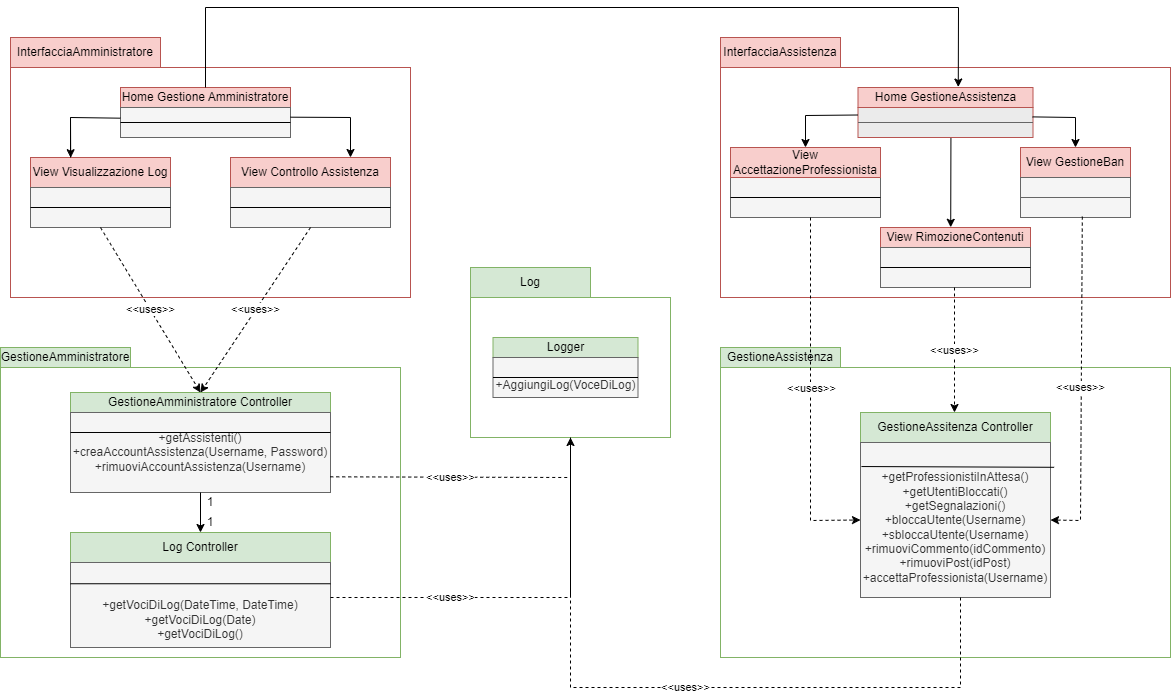

The diagram above was exported from draw.io. Its source (the exported page's mxGraphModel, read from the mxfile embedded in the PNG):
<mxGraphModel dx="1434" dy="1876" grid="1" gridSize="10" guides="1" tooltips="1" connect="1" arrows="1" fold="1" page="1" pageScale="1" pageWidth="827" pageHeight="1169" math="0" shadow="0">
  <root>
    <mxCell id="0" />
    <mxCell id="1" parent="0" />
    <mxCell id="_iW7lStZhV066AtyDzzr-1" value="" style="rounded=0;whiteSpace=wrap;html=1;fillColor=none;strokeColor=#b85450;" parent="1" vertex="1">
      <mxGeometry x="60" y="60" width="400" height="230" as="geometry" />
    </mxCell>
    <mxCell id="_iW7lStZhV066AtyDzzr-2" value="InterfacciaAmministratore" style="rounded=0;whiteSpace=wrap;html=1;fillColor=#f8cecc;strokeColor=#b85450;" parent="1" vertex="1">
      <mxGeometry x="60" y="30" width="150" height="30" as="geometry" />
    </mxCell>
    <mxCell id="_iW7lStZhV066AtyDzzr-3" value="Home Gestione Amministratore" style="rounded=0;whiteSpace=wrap;html=1;fillColor=#f8cecc;strokeColor=#b85450;" parent="1" vertex="1">
      <mxGeometry x="170" y="80" width="170" height="20" as="geometry" />
    </mxCell>
    <mxCell id="_iW7lStZhV066AtyDzzr-4" value="" style="rounded=0;whiteSpace=wrap;html=1;fillColor=#f5f5f5;fontColor=#333333;strokeColor=#666666;" parent="1" vertex="1">
      <mxGeometry x="170" y="100" width="170" height="30" as="geometry" />
    </mxCell>
    <mxCell id="_iW7lStZhV066AtyDzzr-5" value="" style="endArrow=none;html=1;rounded=0;exitX=0;exitY=0.5;exitDx=0;exitDy=0;entryX=1;entryY=0.5;entryDx=0;entryDy=0;" parent="1" source="_iW7lStZhV066AtyDzzr-4" target="_iW7lStZhV066AtyDzzr-4" edge="1">
      <mxGeometry width="50" height="50" relative="1" as="geometry">
        <mxPoint x="390" y="180" as="sourcePoint" />
        <mxPoint x="440" y="130" as="targetPoint" />
      </mxGeometry>
    </mxCell>
    <mxCell id="_iW7lStZhV066AtyDzzr-6" value="View Visualizzazione Log" style="rounded=0;whiteSpace=wrap;html=1;fillColor=#f8cecc;strokeColor=#b85450;" parent="1" vertex="1">
      <mxGeometry x="80" y="150" width="140" height="30" as="geometry" />
    </mxCell>
    <mxCell id="_iW7lStZhV066AtyDzzr-7" value="" style="rounded=0;whiteSpace=wrap;html=1;fillColor=#f5f5f5;fontColor=#333333;strokeColor=#666666;" parent="1" vertex="1">
      <mxGeometry x="80" y="180" width="140" height="40" as="geometry" />
    </mxCell>
    <mxCell id="_iW7lStZhV066AtyDzzr-8" value="" style="endArrow=none;html=1;rounded=0;exitX=0;exitY=0.5;exitDx=0;exitDy=0;entryX=1;entryY=0.5;entryDx=0;entryDy=0;" parent="1" source="_iW7lStZhV066AtyDzzr-7" target="_iW7lStZhV066AtyDzzr-7" edge="1">
      <mxGeometry width="50" height="50" relative="1" as="geometry">
        <mxPoint x="390" y="180" as="sourcePoint" />
        <mxPoint x="440" y="130" as="targetPoint" />
      </mxGeometry>
    </mxCell>
    <mxCell id="_iW7lStZhV066AtyDzzr-9" value="View Controllo Assistenza" style="rounded=0;whiteSpace=wrap;html=1;fillColor=#f8cecc;strokeColor=#b85450;" parent="1" vertex="1">
      <mxGeometry x="280" y="150" width="160" height="30" as="geometry" />
    </mxCell>
    <mxCell id="_iW7lStZhV066AtyDzzr-11" value="" style="rounded=0;whiteSpace=wrap;html=1;fillColor=#f5f5f5;fontColor=#333333;strokeColor=#666666;" parent="1" vertex="1">
      <mxGeometry x="280" y="180" width="160" height="40" as="geometry" />
    </mxCell>
    <mxCell id="_iW7lStZhV066AtyDzzr-12" value="" style="endArrow=none;html=1;rounded=0;exitX=0;exitY=0.5;exitDx=0;exitDy=0;entryX=1;entryY=0.5;entryDx=0;entryDy=0;" parent="1" source="_iW7lStZhV066AtyDzzr-11" target="_iW7lStZhV066AtyDzzr-11" edge="1">
      <mxGeometry width="50" height="50" relative="1" as="geometry">
        <mxPoint x="390" y="180" as="sourcePoint" />
        <mxPoint x="440" y="130" as="targetPoint" />
      </mxGeometry>
    </mxCell>
    <mxCell id="_iW7lStZhV066AtyDzzr-13" value="" style="endArrow=none;html=1;rounded=0;exitX=1;exitY=0.323;exitDx=0;exitDy=0;exitPerimeter=0;" parent="1" source="_iW7lStZhV066AtyDzzr-4" edge="1">
      <mxGeometry width="50" height="50" relative="1" as="geometry">
        <mxPoint x="390" y="180" as="sourcePoint" />
        <mxPoint x="400" y="110" as="targetPoint" />
      </mxGeometry>
    </mxCell>
    <mxCell id="_iW7lStZhV066AtyDzzr-14" value="" style="endArrow=classic;html=1;rounded=0;entryX=0.75;entryY=0;entryDx=0;entryDy=0;" parent="1" target="_iW7lStZhV066AtyDzzr-9" edge="1">
      <mxGeometry width="50" height="50" relative="1" as="geometry">
        <mxPoint x="400" y="110" as="sourcePoint" />
        <mxPoint x="440" y="110" as="targetPoint" />
      </mxGeometry>
    </mxCell>
    <mxCell id="_iW7lStZhV066AtyDzzr-15" value="" style="endArrow=none;html=1;rounded=0;exitX=-0.001;exitY=0.356;exitDx=0;exitDy=0;exitPerimeter=0;" parent="1" source="_iW7lStZhV066AtyDzzr-4" edge="1">
      <mxGeometry width="50" height="50" relative="1" as="geometry">
        <mxPoint x="220" y="160" as="sourcePoint" />
        <mxPoint x="120" y="150" as="targetPoint" />
        <Array as="points">
          <mxPoint x="120" y="110" />
        </Array>
      </mxGeometry>
    </mxCell>
    <mxCell id="_iW7lStZhV066AtyDzzr-16" value="" style="endArrow=classic;html=1;rounded=0;entryX=0.287;entryY=0.007;entryDx=0;entryDy=0;entryPerimeter=0;" parent="1" target="_iW7lStZhV066AtyDzzr-6" edge="1">
      <mxGeometry width="50" height="50" relative="1" as="geometry">
        <mxPoint x="120" y="110" as="sourcePoint" />
        <mxPoint x="190" y="110" as="targetPoint" />
      </mxGeometry>
    </mxCell>
    <mxCell id="_iW7lStZhV066AtyDzzr-17" value="" style="rounded=0;whiteSpace=wrap;html=1;fillColor=none;strokeColor=#82b366;" parent="1" vertex="1">
      <mxGeometry x="520" y="290" width="200" height="140" as="geometry" />
    </mxCell>
    <mxCell id="_iW7lStZhV066AtyDzzr-18" value="Log" style="rounded=0;whiteSpace=wrap;html=1;fillColor=#d5e8d4;strokeColor=#82b366;" parent="1" vertex="1">
      <mxGeometry x="520" y="260" width="120" height="30" as="geometry" />
    </mxCell>
    <mxCell id="_iW7lStZhV066AtyDzzr-19" value="" style="rounded=0;whiteSpace=wrap;html=1;fillColor=none;strokeColor=#b85450;" parent="1" vertex="1">
      <mxGeometry x="770" y="60" width="450" height="230" as="geometry" />
    </mxCell>
    <mxCell id="_iW7lStZhV066AtyDzzr-20" value="InterfacciaAssistenza" style="rounded=0;whiteSpace=wrap;html=1;fillColor=#f8cecc;strokeColor=#b85450;" parent="1" vertex="1">
      <mxGeometry x="770" y="30" width="120" height="30" as="geometry" />
    </mxCell>
    <mxCell id="_iW7lStZhV066AtyDzzr-21" value="Home GestioneAssistenza" style="rounded=0;whiteSpace=wrap;html=1;fillColor=#f8cecc;strokeColor=#b85450;" parent="1" vertex="1">
      <mxGeometry x="907.5" y="80" width="175" height="20" as="geometry" />
    </mxCell>
    <mxCell id="_iW7lStZhV066AtyDzzr-22" value="" style="rounded=0;whiteSpace=wrap;html=1;fillColor=#EBEBEB;strokeColor=#b85450;" parent="1" vertex="1">
      <mxGeometry x="907.5" y="100" width="175" height="30" as="geometry" />
    </mxCell>
    <mxCell id="_iW7lStZhV066AtyDzzr-23" value="" style="endArrow=none;html=1;rounded=0;entryX=1;entryY=0.5;entryDx=0;entryDy=0;exitX=0;exitY=0.5;exitDx=0;exitDy=0;strokeColor=#666666;fillColor=#f5f5f5;" parent="1" source="_iW7lStZhV066AtyDzzr-22" target="_iW7lStZhV066AtyDzzr-22" edge="1">
      <mxGeometry width="50" height="50" relative="1" as="geometry">
        <mxPoint x="870" y="100" as="sourcePoint" />
        <mxPoint x="920" y="50" as="targetPoint" />
      </mxGeometry>
    </mxCell>
    <mxCell id="_iW7lStZhV066AtyDzzr-24" value="" style="rounded=0;whiteSpace=wrap;html=1;fillColor=#f5f5f5;fontColor=#333333;strokeColor=#666666;" parent="1" vertex="1">
      <mxGeometry x="780" y="170" width="150" height="40" as="geometry" />
    </mxCell>
    <mxCell id="_iW7lStZhV066AtyDzzr-25" value="View GestioneBan" style="rounded=0;whiteSpace=wrap;html=1;fillColor=#f8cecc;strokeColor=#b85450;" parent="1" vertex="1">
      <mxGeometry x="1070" y="140" width="110" height="30" as="geometry" />
    </mxCell>
    <mxCell id="_iW7lStZhV066AtyDzzr-26" value="View AccettazioneProfessionista" style="rounded=0;whiteSpace=wrap;html=1;fillColor=#f8cecc;strokeColor=#b85450;" parent="1" vertex="1">
      <mxGeometry x="780" y="140" width="150" height="30" as="geometry" />
    </mxCell>
    <mxCell id="_iW7lStZhV066AtyDzzr-27" value="" style="endArrow=none;html=1;rounded=0;exitX=0;exitY=0.5;exitDx=0;exitDy=0;entryX=1;entryY=0.5;entryDx=0;entryDy=0;" parent="1" source="_iW7lStZhV066AtyDzzr-24" target="_iW7lStZhV066AtyDzzr-24" edge="1">
      <mxGeometry width="50" height="50" relative="1" as="geometry">
        <mxPoint x="1040" y="170" as="sourcePoint" />
        <mxPoint x="1090" y="120" as="targetPoint" />
      </mxGeometry>
    </mxCell>
    <mxCell id="_iW7lStZhV066AtyDzzr-28" value="" style="rounded=0;whiteSpace=wrap;html=1;fillColor=#f5f5f5;fontColor=#333333;strokeColor=#666666;" parent="1" vertex="1">
      <mxGeometry x="1070" y="170" width="110" height="40" as="geometry" />
    </mxCell>
    <mxCell id="_iW7lStZhV066AtyDzzr-29" value="" style="endArrow=none;html=1;rounded=0;exitX=0;exitY=0.5;exitDx=0;exitDy=0;entryX=1;entryY=0.5;entryDx=0;entryDy=0;fillColor=#f5f5f5;strokeColor=#666666;" parent="1" source="_iW7lStZhV066AtyDzzr-28" target="_iW7lStZhV066AtyDzzr-28" edge="1">
      <mxGeometry width="50" height="50" relative="1" as="geometry">
        <mxPoint x="1040" y="170" as="sourcePoint" />
        <mxPoint x="1090" y="120" as="targetPoint" />
      </mxGeometry>
    </mxCell>
    <mxCell id="_iW7lStZhV066AtyDzzr-30" value="View RimozioneContenuti" style="rounded=0;whiteSpace=wrap;html=1;fillColor=#f8cecc;strokeColor=#b85450;" parent="1" vertex="1">
      <mxGeometry x="930" y="220" width="150" height="20" as="geometry" />
    </mxCell>
    <mxCell id="_iW7lStZhV066AtyDzzr-31" value="" style="rounded=0;whiteSpace=wrap;html=1;fillColor=#f5f5f5;fontColor=#333333;strokeColor=#666666;" parent="1" vertex="1">
      <mxGeometry x="930" y="240" width="150" height="40" as="geometry" />
    </mxCell>
    <mxCell id="_iW7lStZhV066AtyDzzr-33" value="" style="endArrow=none;html=1;rounded=0;exitX=0;exitY=0.5;exitDx=0;exitDy=0;entryX=1;entryY=0.5;entryDx=0;entryDy=0;" parent="1" source="_iW7lStZhV066AtyDzzr-31" target="_iW7lStZhV066AtyDzzr-31" edge="1">
      <mxGeometry width="50" height="50" relative="1" as="geometry">
        <mxPoint x="1040" y="170" as="sourcePoint" />
        <mxPoint x="1090" y="120" as="targetPoint" />
      </mxGeometry>
    </mxCell>
    <mxCell id="_iW7lStZhV066AtyDzzr-36" value="" style="endArrow=classic;html=1;rounded=0;exitX=0.531;exitY=1.016;exitDx=0;exitDy=0;exitPerimeter=0;entryX=0.468;entryY=-0.01;entryDx=0;entryDy=0;entryPerimeter=0;" parent="1" source="_iW7lStZhV066AtyDzzr-22" target="_iW7lStZhV066AtyDzzr-30" edge="1">
      <mxGeometry width="50" height="50" relative="1" as="geometry">
        <mxPoint x="1040" y="240" as="sourcePoint" />
        <mxPoint x="1090" y="190" as="targetPoint" />
      </mxGeometry>
    </mxCell>
    <mxCell id="_iW7lStZhV066AtyDzzr-37" value="" style="endArrow=classic;html=1;rounded=0;exitX=0.998;exitY=0.313;exitDx=0;exitDy=0;entryX=0.5;entryY=0;entryDx=0;entryDy=0;exitPerimeter=0;" parent="1" source="_iW7lStZhV066AtyDzzr-22" target="_iW7lStZhV066AtyDzzr-25" edge="1">
      <mxGeometry width="50" height="50" relative="1" as="geometry">
        <mxPoint x="1040" y="170" as="sourcePoint" />
        <mxPoint x="1090" y="120" as="targetPoint" />
        <Array as="points">
          <mxPoint x="1125" y="110" />
        </Array>
      </mxGeometry>
    </mxCell>
    <mxCell id="_iW7lStZhV066AtyDzzr-38" value="" style="endArrow=classic;html=1;rounded=0;exitX=0;exitY=0.25;exitDx=0;exitDy=0;entryX=0.5;entryY=0;entryDx=0;entryDy=0;" parent="1" source="_iW7lStZhV066AtyDzzr-22" target="_iW7lStZhV066AtyDzzr-26" edge="1">
      <mxGeometry width="50" height="50" relative="1" as="geometry">
        <mxPoint x="910" y="150" as="sourcePoint" />
        <mxPoint x="960" y="100" as="targetPoint" />
        <Array as="points">
          <mxPoint x="855" y="108" />
        </Array>
      </mxGeometry>
    </mxCell>
    <mxCell id="_iW7lStZhV066AtyDzzr-39" value="Logger" style="rounded=0;whiteSpace=wrap;html=1;fillColor=#d5e8d4;strokeColor=#82b366;" parent="1" vertex="1">
      <mxGeometry x="542.5" y="330" width="145" height="20" as="geometry" />
    </mxCell>
    <mxCell id="_iW7lStZhV066AtyDzzr-40" value="&lt;br&gt;+AggiungiLog(VoceDiLog)&lt;br&gt;" style="rounded=0;whiteSpace=wrap;html=1;fillColor=#f5f5f5;fontColor=#333333;strokeColor=#666666;" parent="1" vertex="1">
      <mxGeometry x="542.5" y="350" width="145" height="40" as="geometry" />
    </mxCell>
    <mxCell id="_iW7lStZhV066AtyDzzr-41" value="" style="endArrow=none;html=1;rounded=0;exitX=0;exitY=0.5;exitDx=0;exitDy=0;entryX=1;entryY=0.5;entryDx=0;entryDy=0;" parent="1" source="_iW7lStZhV066AtyDzzr-40" target="_iW7lStZhV066AtyDzzr-40" edge="1">
      <mxGeometry width="50" height="50" relative="1" as="geometry">
        <mxPoint x="650" y="270" as="sourcePoint" />
        <mxPoint x="700" y="220" as="targetPoint" />
      </mxGeometry>
    </mxCell>
    <mxCell id="_iW7lStZhV066AtyDzzr-42" value="" style="rounded=0;whiteSpace=wrap;html=1;fillColor=none;strokeColor=#82b366;" parent="1" vertex="1">
      <mxGeometry x="50" y="360" width="400" height="290" as="geometry" />
    </mxCell>
    <mxCell id="_iW7lStZhV066AtyDzzr-43" value="GestioneAmministratore" style="rounded=0;whiteSpace=wrap;html=1;fillColor=#d5e8d4;strokeColor=#82b366;" parent="1" vertex="1">
      <mxGeometry x="50" y="340" width="130" height="20" as="geometry" />
    </mxCell>
    <mxCell id="_iW7lStZhV066AtyDzzr-44" value="GestioneAmministratore Controller" style="rounded=0;whiteSpace=wrap;html=1;fillColor=#d5e8d4;strokeColor=#82b366;" parent="1" vertex="1">
      <mxGeometry x="120" y="385" width="260" height="20" as="geometry" />
    </mxCell>
    <mxCell id="_iW7lStZhV066AtyDzzr-45" value="+getAssistenti()&lt;br&gt;+creaAccountAssistenza(Username, Password)&lt;br&gt;+rimuoviAccountAssistenza(Username)" style="rounded=0;whiteSpace=wrap;html=1;fillColor=#f5f5f5;fontColor=#333333;strokeColor=#666666;" parent="1" vertex="1">
      <mxGeometry x="120" y="405" width="260" height="80" as="geometry" />
    </mxCell>
    <mxCell id="_iW7lStZhV066AtyDzzr-46" value="" style="endArrow=none;html=1;rounded=0;exitX=0;exitY=0.25;exitDx=0;exitDy=0;entryX=1;entryY=0.25;entryDx=0;entryDy=0;" parent="1" source="_iW7lStZhV066AtyDzzr-45" target="_iW7lStZhV066AtyDzzr-45" edge="1">
      <mxGeometry width="50" height="50" relative="1" as="geometry">
        <mxPoint x="270" y="470" as="sourcePoint" />
        <mxPoint x="320" y="420" as="targetPoint" />
      </mxGeometry>
    </mxCell>
    <mxCell id="_iW7lStZhV066AtyDzzr-47" value="Log Controller" style="rounded=0;whiteSpace=wrap;html=1;fillColor=#d5e8d4;strokeColor=#82b366;" parent="1" vertex="1">
      <mxGeometry x="120" y="525" width="260" height="30" as="geometry" />
    </mxCell>
    <mxCell id="_iW7lStZhV066AtyDzzr-48" value="&lt;br&gt;&lt;br&gt;+getVociDiLog(DateTime, DateTime)&lt;br&gt;+getVociDiLog(Date)&lt;br&gt;+getVociDiLog()" style="rounded=0;whiteSpace=wrap;html=1;fillColor=#f5f5f5;fontColor=#333333;strokeColor=#666666;" parent="1" vertex="1">
      <mxGeometry x="120" y="555" width="260" height="85" as="geometry" />
    </mxCell>
    <mxCell id="_iW7lStZhV066AtyDzzr-49" value="" style="endArrow=none;html=1;rounded=0;exitX=0;exitY=0.25;exitDx=0;exitDy=0;entryX=1;entryY=0.25;entryDx=0;entryDy=0;" parent="1" source="_iW7lStZhV066AtyDzzr-48" target="_iW7lStZhV066AtyDzzr-48" edge="1">
      <mxGeometry width="50" height="50" relative="1" as="geometry">
        <mxPoint x="300" y="540" as="sourcePoint" />
        <mxPoint x="350" y="490" as="targetPoint" />
      </mxGeometry>
    </mxCell>
    <mxCell id="_iW7lStZhV066AtyDzzr-50" value="" style="endArrow=classic;html=1;rounded=0;exitX=0.5;exitY=1;exitDx=0;exitDy=0;entryX=0.5;entryY=0;entryDx=0;entryDy=0;" parent="1" source="_iW7lStZhV066AtyDzzr-45" target="_iW7lStZhV066AtyDzzr-47" edge="1">
      <mxGeometry width="50" height="50" relative="1" as="geometry">
        <mxPoint x="300" y="540" as="sourcePoint" />
        <mxPoint x="350" y="490" as="targetPoint" />
      </mxGeometry>
    </mxCell>
    <mxCell id="_iW7lStZhV066AtyDzzr-51" value="1" style="text;html=1;strokeColor=none;fillColor=none;align=center;verticalAlign=middle;whiteSpace=wrap;rounded=0;" parent="1" vertex="1">
      <mxGeometry x="230" y="480" width="60" height="30" as="geometry" />
    </mxCell>
    <mxCell id="_iW7lStZhV066AtyDzzr-52" value="1" style="text;html=1;strokeColor=none;fillColor=none;align=center;verticalAlign=middle;whiteSpace=wrap;rounded=0;" parent="1" vertex="1">
      <mxGeometry x="230" y="500" width="60" height="30" as="geometry" />
    </mxCell>
    <mxCell id="_iW7lStZhV066AtyDzzr-56" value="&amp;lt;&amp;lt;uses&amp;gt;&amp;gt;" style="endArrow=classic;html=1;rounded=0;exitX=0.5;exitY=1;exitDx=0;exitDy=0;entryX=0.5;entryY=0;entryDx=0;entryDy=0;dashed=1;" parent="1" source="_iW7lStZhV066AtyDzzr-7" target="_iW7lStZhV066AtyDzzr-44" edge="1">
      <mxGeometry width="50" height="50" relative="1" as="geometry">
        <mxPoint x="300" y="260" as="sourcePoint" />
        <mxPoint x="350" y="210" as="targetPoint" />
      </mxGeometry>
    </mxCell>
    <mxCell id="_iW7lStZhV066AtyDzzr-57" value="&amp;lt;&amp;lt;uses&amp;gt;&amp;gt;" style="endArrow=classic;html=1;rounded=0;exitX=0.5;exitY=1;exitDx=0;exitDy=0;entryX=0.5;entryY=0;entryDx=0;entryDy=0;dashed=1;" parent="1" source="_iW7lStZhV066AtyDzzr-11" target="_iW7lStZhV066AtyDzzr-44" edge="1">
      <mxGeometry width="50" height="50" relative="1" as="geometry">
        <mxPoint x="300" y="260" as="sourcePoint" />
        <mxPoint x="350" y="210" as="targetPoint" />
      </mxGeometry>
    </mxCell>
    <mxCell id="_iW7lStZhV066AtyDzzr-58" value="" style="endArrow=classic;html=1;rounded=0;exitX=0.5;exitY=0;exitDx=0;exitDy=0;entryX=0.573;entryY=-0.024;entryDx=0;entryDy=0;entryPerimeter=0;" parent="1" source="_iW7lStZhV066AtyDzzr-3" target="_iW7lStZhV066AtyDzzr-21" edge="1">
      <mxGeometry width="50" height="50" relative="1" as="geometry">
        <mxPoint x="310" y="80" as="sourcePoint" />
        <mxPoint x="360" y="30" as="targetPoint" />
        <Array as="points">
          <mxPoint x="255" />
          <mxPoint x="1008" />
        </Array>
      </mxGeometry>
    </mxCell>
    <mxCell id="_iW7lStZhV066AtyDzzr-60" value="" style="rounded=0;whiteSpace=wrap;html=1;fillColor=none;strokeColor=#82b366;" parent="1" vertex="1">
      <mxGeometry x="770" y="360" width="450" height="290" as="geometry" />
    </mxCell>
    <mxCell id="_iW7lStZhV066AtyDzzr-61" value="GestioneAssistenza" style="rounded=0;whiteSpace=wrap;html=1;fillColor=#d5e8d4;strokeColor=#82b366;" parent="1" vertex="1">
      <mxGeometry x="770" y="340" width="120" height="20" as="geometry" />
    </mxCell>
    <mxCell id="_iW7lStZhV066AtyDzzr-62" value="GestioneAssitenza Controller" style="rounded=0;whiteSpace=wrap;html=1;fillColor=#d5e8d4;strokeColor=#82b366;" parent="1" vertex="1">
      <mxGeometry x="910" y="405" width="190" height="30" as="geometry" />
    </mxCell>
    <mxCell id="_iW7lStZhV066AtyDzzr-63" value="&lt;br&gt;+getProfessionistiInAttesa()&lt;br&gt;+getUtentiBloccati()&lt;br&gt;+getSegnalazioni()&lt;br&gt;+bloccaUtente(Username)&lt;br&gt;+sbloccaUtente(Username)&lt;br&gt;+rimuoviCommento(idCommento)&lt;br&gt;+rimuoviPost(idPost)&lt;br&gt;+accettaProfessionista(Username)" style="rounded=0;whiteSpace=wrap;html=1;fillColor=#f5f5f5;fontColor=#333333;strokeColor=#666666;" parent="1" vertex="1">
      <mxGeometry x="910" y="435" width="190" height="155" as="geometry" />
    </mxCell>
    <mxCell id="_iW7lStZhV066AtyDzzr-64" value="" style="endArrow=none;html=1;rounded=0;entryX=1.019;entryY=0.16;entryDx=0;entryDy=0;exitX=0.005;exitY=0.155;exitDx=0;exitDy=0;entryPerimeter=0;exitPerimeter=0;" parent="1" source="_iW7lStZhV066AtyDzzr-63" target="_iW7lStZhV066AtyDzzr-63" edge="1">
      <mxGeometry width="50" height="50" relative="1" as="geometry">
        <mxPoint x="710" y="430" as="sourcePoint" />
        <mxPoint x="760" y="380" as="targetPoint" />
      </mxGeometry>
    </mxCell>
    <mxCell id="_iW7lStZhV066AtyDzzr-66" value="&amp;lt;&amp;lt;uses&amp;gt;&amp;gt;" style="endArrow=classic;html=1;rounded=0;exitX=0.5;exitY=1;exitDx=0;exitDy=0;entryX=0.5;entryY=0;entryDx=0;entryDy=0;dashed=1;" parent="1" edge="1">
      <mxGeometry width="50" height="50" relative="1" as="geometry">
        <mxPoint x="1004" y="280" as="sourcePoint" />
        <mxPoint x="1004" y="405" as="targetPoint" />
      </mxGeometry>
    </mxCell>
    <mxCell id="_iW7lStZhV066AtyDzzr-67" value="&amp;lt;&amp;lt;uses&amp;gt;&amp;gt;" style="endArrow=classic;html=1;rounded=0;exitX=0.562;exitY=0.977;exitDx=0;exitDy=0;entryX=1;entryY=0.5;entryDx=0;entryDy=0;dashed=1;exitPerimeter=0;" parent="1" source="_iW7lStZhV066AtyDzzr-28" target="_iW7lStZhV066AtyDzzr-63" edge="1">
      <mxGeometry x="0.0237" y="-1" width="50" height="50" relative="1" as="geometry">
        <mxPoint x="900" y="240" as="sourcePoint" />
        <mxPoint x="950" y="190" as="targetPoint" />
        <Array as="points">
          <mxPoint x="1130" y="513" />
        </Array>
        <mxPoint as="offset" />
      </mxGeometry>
    </mxCell>
    <mxCell id="_iW7lStZhV066AtyDzzr-68" value="" style="endArrow=classic;html=1;rounded=0;entryX=0;entryY=0.5;entryDx=0;entryDy=0;dashed=1;" parent="1" target="_iW7lStZhV066AtyDzzr-63" edge="1">
      <mxGeometry width="50" height="50" relative="1" as="geometry">
        <mxPoint x="860" y="210" as="sourcePoint" />
        <mxPoint x="950" y="380" as="targetPoint" />
        <Array as="points">
          <mxPoint x="860" y="513" />
        </Array>
      </mxGeometry>
    </mxCell>
    <mxCell id="_iW7lStZhV066AtyDzzr-69" value="&amp;lt;&amp;lt;uses&amp;gt;&amp;gt;" style="edgeLabel;html=1;align=center;verticalAlign=middle;resizable=0;points=[];" parent="_iW7lStZhV066AtyDzzr-68" vertex="1" connectable="0">
      <mxGeometry x="0.5489" relative="1" as="geometry">
        <mxPoint y="-103" as="offset" />
      </mxGeometry>
    </mxCell>
    <mxCell id="_iW7lStZhV066AtyDzzr-70" value="&amp;lt;&amp;lt;uses&amp;gt;&amp;gt;" style="endArrow=classic;html=1;rounded=0;entryX=0.5;entryY=1;entryDx=0;entryDy=0;dashed=1;" parent="1" target="_iW7lStZhV066AtyDzzr-17" edge="1">
      <mxGeometry width="50" height="50" relative="1" as="geometry">
        <mxPoint x="1010" y="590" as="sourcePoint" />
        <mxPoint x="610" y="430" as="targetPoint" />
        <Array as="points">
          <mxPoint x="1010" y="680" />
          <mxPoint x="620" y="680" />
        </Array>
      </mxGeometry>
    </mxCell>
    <mxCell id="_iW7lStZhV066AtyDzzr-72" value="&amp;lt;&amp;lt;uses&amp;gt;&amp;gt;" style="endArrow=none;html=1;rounded=0;exitX=0.999;exitY=0.804;exitDx=0;exitDy=0;exitPerimeter=0;dashed=1;" parent="1" source="_iW7lStZhV066AtyDzzr-45" edge="1">
      <mxGeometry width="50" height="50" relative="1" as="geometry">
        <mxPoint x="350" y="530" as="sourcePoint" />
        <mxPoint x="620" y="470" as="targetPoint" />
      </mxGeometry>
    </mxCell>
    <mxCell id="_iW7lStZhV066AtyDzzr-73" value="&amp;lt;&amp;lt;uses&amp;gt;&amp;gt;" style="endArrow=none;html=1;rounded=0;dashed=1;" parent="1" edge="1">
      <mxGeometry width="50" height="50" relative="1" as="geometry">
        <mxPoint x="380" y="590" as="sourcePoint" />
        <mxPoint x="620" y="590" as="targetPoint" />
      </mxGeometry>
    </mxCell>
    <mxCell id="_iW7lStZhV066AtyDzzr-74" value="" style="endArrow=none;html=1;rounded=0;entryX=0.5;entryY=1;entryDx=0;entryDy=0;" parent="1" target="_iW7lStZhV066AtyDzzr-17" edge="1">
      <mxGeometry width="50" height="50" relative="1" as="geometry">
        <mxPoint x="620" y="590" as="sourcePoint" />
        <mxPoint x="400" y="540" as="targetPoint" />
      </mxGeometry>
    </mxCell>
  </root>
</mxGraphModel>